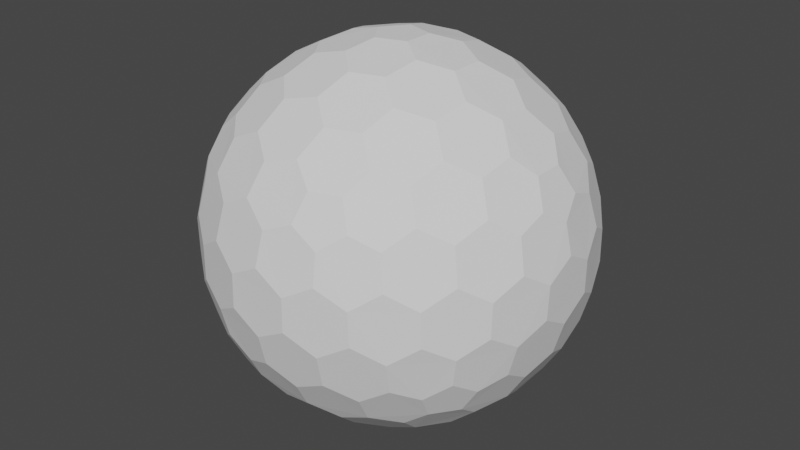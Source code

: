 # Source: Hex_Sphere.blend  (saved by Blender 2.91.10; exported with 4.5.12 LTS)
import bpy
from mathutils import Matrix  # noqa: F401  (used for matrix-valued properties, if any)

bpy.ops.wm.read_factory_settings(use_empty=True)
scene = bpy.context.scene
scene.name = 'Scene'

# ---- collections
col_collection = bpy.data.collections.new('Collection'); scene.collection.children.link(col_collection)

# ---- world
world_world = bpy.data.worlds.new('World'); scene.world = world_world
world_world.use_nodes = True; world_world.node_tree.nodes.clear()
_N = world_world.node_tree.nodes; _L = world_world.node_tree.links
n0 = _N.new('ShaderNodeOutputWorld'); n0.name = 'World Output'; n0.location = (300, 300)
n1 = _N.new('ShaderNodeBackground'); n1.name = 'Background'; n1.location = (10, 300)
n1.inputs[0].default_value = (0.05088, 0.05088, 0.05088, 1.0)
_L.new(n1.outputs[0], n0.inputs[0])
n0.is_active_output = True
world_world.color = (0.05088, 0.05088, 0.05088)
world_world.use_sun_shadow = False
world_world.sun_shadow_jitter_overblur = 0.0

# ---- meshes
me_icosphere_001 = bpy.data.meshes.new('Icosphere.001')
me_icosphere_001.from_pydata([(0.04127, -0.127, -0.9758), (0.7132, -0.4211, -0.533), (-0.108, -0.0785, -0.9758), (-0.108, 0.0785, -0.9758), (0.04127, 0.127, -0.9758), (0.7957, -0.4211, -0.3995), (-0.1546, -0.8869, -0.3995), (-0.8913, -0.127, -0.3995), (-0.3962, 0.8084, -0.3995), (0.6464, 0.6266, -0.3995), (0.7544, -0.5481, -0.317), (-0.2882, -0.8869, -0.317), (-0.9325, -9.662e-09, -0.317), (-0.2882, 0.8869, -0.317), (0.7544, 0.5481, -0.317), (0.3294, -0.7599, 0.533), (-0.6209, -0.5481, 0.533), (-0.7132, 0.4211, 0.533), (0.1801, 0.8084, 0.533), (0.8245, 0.0785, 0.533), (0.108, 0.0785, 0.9758), (0.3781, 0.08719, 0.9011), (0.6369, 0.08719, 0.7412), (0.2298, 0.1669, 0.9402), (0.1998, 0.3326, 0.9011), (0.5067, 0.1751, 0.8199), (0.4806, 0.3492, 0.7777), (0.3231, 0.4278, 0.8199), (0.2797, 0.5788, 0.7412), (0.7382, 0.1669, 0.626), (0.7166, 0.3326, 0.5817), (0.5888, 0.4278, 0.6556), (0.5378, 0.5788, 0.5817), (0.3869, 0.6505, 0.626), (0.3294, 0.7599, 0.533), (-0.04127, 0.127, 0.9758), (0.03391, 0.3865, 0.9011), (0.1139, 0.6327, 0.7412), (-0.08776, 0.2701, 0.9402), (-0.2546, 0.2928, 0.9011), (-0.009907, 0.536, 0.8199), (-0.1836, 0.565, 0.7777), (-0.307, 0.4394, 0.8199), (-0.464, 0.4449, 0.7412), (0.06935, 0.7536, 0.626), (-0.09491, 0.7844, 0.5817), (-0.2249, 0.6922, 0.6556), (-0.3843, 0.6903, 0.5817), (-0.4991, 0.5689, 0.626), (-0.6209, 0.5481, 0.533), (-0.1335, -2.328e-09, 0.9758), (-0.3571, 0.1517, 0.9011), (-0.5665, 0.3038, 0.7412), (-0.284, -7.567e-10, 0.9402), (-0.3571, -0.1517, 0.9011), (-0.5128, 0.1562, 0.8199), (-0.5941, 3.26e-09, 0.7777), (-0.5128, -0.1562, 0.8199), (-0.5665, -0.3038, 0.7412), (-0.6953, 0.2988, 0.626), (-0.7753, 0.1521, 0.5817), (-0.7278, -8.207e-09, 0.6556), (-0.7753, -0.1521, 0.5817), (-0.6953, -0.2988, 0.626), (-0.7132, -0.4211, 0.533), (-0.04127, -0.127, 0.9758), (-0.2546, -0.2928, 0.9011), (-0.464, -0.4449, 0.7412), (-0.08776, -0.2701, 0.9402), (0.03391, -0.3865, 0.9011), (-0.307, -0.4394, 0.8199), (-0.1836, -0.565, 0.7777), (-0.009907, -0.536, 0.8199), (0.1139, -0.6327, 0.7412), (-0.4991, -0.5689, 0.626), (-0.3843, -0.6903, 0.5817), (-0.2249, -0.6922, 0.6556), (-0.09491, -0.7844, 0.5817), (0.06935, -0.7536, 0.626), (0.1801, -0.8084, 0.533), (0.108, -0.0785, 0.9758), (0.1998, -0.3326, 0.9011), (0.2797, -0.5788, 0.7412), (0.2298, -0.1669, 0.9402), (0.3781, -0.08719, 0.9011), (0.3231, -0.4278, 0.8199), (0.4806, -0.3492, 0.7777), (0.5067, -0.1751, 0.8199), (0.6369, -0.08719, 0.7412), (0.3869, -0.6505, 0.626), (0.5378, -0.5788, 0.5817), (0.5888, -0.4278, 0.6556), (0.7166, -0.3326, 0.5817), (0.7382, -0.1669, 0.626), (0.8245, -0.0785, 0.533), (0.8913, 0.127, 0.3995), (0.9199, 0.2928, 0.1752), (0.8704, 0.4449, -0.08356), (0.8802, 0.2701, 0.342), (0.7908, 0.3865, 0.4333), (0.8706, 0.4394, 0.09203), (0.7777, 0.565, 0.1836), (0.7377, 0.536, 0.3578), (0.612, 0.6327, 0.4333), (0.7831, 0.5689, -0.1665), (0.6921, 0.6903, -0.08356), (0.687, 0.6922, 0.09203), (0.5627, 0.7844, 0.1752), (0.5289, 0.7536, 0.342), (0.3962, 0.8084, 0.3995), (0.1546, 0.8869, 0.3995), (0.005802, 0.9653, 0.1752), (-0.1541, 0.9653, -0.08356), (0.01511, 0.9206, 0.342), (-0.1232, 0.8716, 0.4333), (-0.1489, 0.9638, 0.09203), (-0.2971, 0.9142, 0.1836), (-0.2818, 0.8673, 0.3578), (-0.4126, 0.7775, 0.4333), (-0.2991, 0.9206, -0.1665), (-0.4427, 0.8716, -0.08356), (-0.446, 0.8673, 0.09203), (-0.5721, 0.7775, 0.1752), (-0.5533, 0.7359, 0.342), (-0.6464, 0.6266, 0.3995), (-0.7957, 0.4211, 0.3995), (-0.9163, 0.3038, 0.1752), (-0.9657, 0.1517, -0.08356), (-0.8709, 0.2988, 0.342), (-0.867, 0.1521, 0.4333), (-0.9626, 0.1562, 0.09203), (-0.9613, -1.825e-07, 0.1836), (-0.9119, -8.941e-08, 0.3578), (-0.867, -0.1521, 0.4333), (-0.968, -1.132e-07, -0.1665), (-0.9657, -0.1517, -0.08356), (-0.9626, -0.1562, 0.09203), (-0.9163, -0.3038, 0.1752), (-0.8709, -0.2988, 0.342), (-0.7957, -0.4211, 0.3995), (-0.6464, -0.6266, 0.3995), (-0.5721, -0.7775, 0.1752), (-0.4427, -0.8716, -0.08356), (-0.5533, -0.7359, 0.342), (-0.4126, -0.7775, 0.4333), (-0.446, -0.8673, 0.09203), (-0.2971, -0.9142, 0.1836), (-0.2818, -0.8673, 0.3578), (-0.1232, -0.8716, 0.4333), (-0.2991, -0.9206, -0.1665), (-0.1541, -0.9653, -0.08356), (-0.1489, -0.9638, 0.09203), (0.005802, -0.9653, 0.1752), (0.01511, -0.9206, 0.342), (0.1546, -0.8869, 0.3995), (0.3962, -0.8084, 0.3995), (0.5627, -0.7844, 0.1752), (0.6921, -0.6903, -0.08356), (0.5289, -0.7536, 0.342), (0.612, -0.6327, 0.4333), (0.687, -0.6922, 0.09203), (0.7777, -0.565, 0.1836), (0.7377, -0.536, 0.3578), (0.7908, -0.3865, 0.4333), (0.7831, -0.5689, -0.1665), (0.8704, -0.4449, -0.08356), (0.8706, -0.4394, 0.09203), (0.9199, -0.2928, 0.1752), (0.8802, -0.2701, 0.342), (0.8913, -0.127, 0.3995), (0.2882, 0.8869, 0.317), (0.4427, 0.8716, 0.08356), (0.5721, 0.7775, -0.1752), (0.2991, 0.9206, 0.1665), (0.1541, 0.9653, 0.08356), (0.446, 0.8673, -0.09203), (0.2971, 0.9142, -0.1836), (0.1489, 0.9638, -0.09203), (-0.005802, 0.9653, -0.1752), (0.5533, 0.7359, -0.342), (0.4126, 0.7775, -0.4333), (0.2818, 0.8673, -0.3578), (0.1232, 0.8716, -0.4333), (-0.01511, 0.9206, -0.342), (-0.1546, 0.8869, -0.3995), (-0.7544, 0.5481, 0.317), (-0.6921, 0.6903, 0.08356), (-0.5627, 0.7844, -0.1752), (-0.7831, 0.5689, 0.1665), (-0.8704, 0.4449, 0.08356), (-0.687, 0.6922, -0.09203), (-0.7777, 0.565, -0.1836), (-0.8706, 0.4394, -0.09203), (-0.9199, 0.2928, -0.1752), (-0.5289, 0.7536, -0.342), (-0.612, 0.6327, -0.4333), (-0.7377, 0.536, -0.3578), (-0.7908, 0.3865, -0.4333), (-0.8802, 0.2701, -0.342), (-0.8913, 0.127, -0.3995), (-0.7544, -0.5481, 0.317), (-0.8704, -0.4449, 0.08356), (-0.9199, -0.2928, -0.1752), (-0.7831, -0.5689, 0.1665), (-0.6921, -0.6903, 0.08356), (-0.8706, -0.4394, -0.09203), (-0.7777, -0.565, -0.1836), (-0.687, -0.6922, -0.09203), (-0.5627, -0.7844, -0.1752), (-0.8802, -0.2701, -0.342), (-0.7908, -0.3865, -0.4333), (-0.7377, -0.536, -0.3578), (-0.612, -0.6327, -0.4333), (-0.5289, -0.7536, -0.342), (-0.3962, -0.8084, -0.3995), (0.2882, -0.8869, 0.317), (0.1541, -0.9653, 0.08356), (-0.005802, -0.9653, -0.1752), (0.2991, -0.9206, 0.1665), (0.4427, -0.8716, 0.08356), (0.1489, -0.9638, -0.09203), (0.2971, -0.9142, -0.1836), (0.446, -0.8673, -0.09203), (0.5721, -0.7775, -0.1752), (-0.01511, -0.9206, -0.342), (0.1232, -0.8716, -0.4333), (0.2818, -0.8673, -0.3578), (0.4126, -0.7775, -0.4333), (0.5533, -0.7359, -0.342), (0.6464, -0.6266, -0.3995), (0.9325, 2.27e-09, 0.317), (0.9657, -0.1517, 0.08356), (0.9163, -0.3038, -0.1752), (0.968, 2.678e-09, 0.1665), (0.9657, 0.1517, 0.08356), (0.9626, -0.1562, -0.09203), (0.9613, 9.313e-09, -0.1836), (0.9626, 0.1562, -0.09203), (0.9163, 0.3038, -0.1752), (0.8709, -0.2988, -0.342), (0.867, -0.1521, -0.4333), (0.9119, 1.74e-08, -0.3578), (0.867, 0.1521, -0.4333), (0.8709, 0.2988, -0.342), (0.7957, 0.4211, -0.3995), (0.6209, 0.5481, -0.533), (0.464, 0.4449, -0.7412), (0.2546, 0.2928, -0.9011), (0.4991, 0.5689, -0.626), (0.3843, 0.6903, -0.5817), (0.307, 0.4394, -0.8199), (0.1836, 0.565, -0.7777), (0.2249, 0.6922, -0.6556), (0.09491, 0.7844, -0.5817), (0.08776, 0.2701, -0.9402), (-0.03391, 0.3865, -0.9011), (0.009907, 0.536, -0.8199), (-0.1139, 0.6327, -0.7412), (-0.06935, 0.7536, -0.626), (-0.1801, 0.8084, -0.533), (-0.3294, 0.7599, -0.533), (-0.2797, 0.5788, -0.7412), (-0.1998, 0.3326, -0.9011), (-0.3869, 0.6505, -0.626), (-0.5378, 0.5788, -0.5817), (-0.3231, 0.4278, -0.8199), (-0.4806, 0.3492, -0.7777), (-0.5888, 0.4278, -0.6556), (-0.7166, 0.3326, -0.5817), (-0.2298, 0.1669, -0.9402), (-0.3781, 0.08719, -0.9011), (-0.5067, 0.175, -0.8199), (-0.6369, 0.08719, -0.7412), (-0.7382, 0.1669, -0.626), (-0.8245, 0.0785, -0.533), (-0.8245, -0.0785, -0.533), (-0.6369, -0.08719, -0.7412), (-0.3781, -0.08719, -0.9011), (-0.7382, -0.1669, -0.626), (-0.7166, -0.3326, -0.5817), (-0.5067, -0.1751, -0.8199), (-0.4806, -0.3492, -0.7777), (-0.5888, -0.4278, -0.6556), (-0.5378, -0.5788, -0.5817), (-0.2298, -0.1669, -0.9402), (-0.1998, -0.3326, -0.9011), (-0.3231, -0.4278, -0.8199), (-0.2797, -0.5788, -0.7412), (-0.3869, -0.6505, -0.626), (-0.3294, -0.7599, -0.533), (0.7132, 0.4211, -0.533), (0.7753, 0.1521, -0.5817), (0.7753, -0.1521, -0.5817), (0.6953, 0.2988, -0.626), (0.5665, 0.3038, -0.7412), (0.7278, -3.026e-07, -0.6556), (0.5941, -5.249e-07, -0.7777), (0.5128, 0.1562, -0.8199), (0.3571, 0.1517, -0.9011), (0.6953, -0.2988, -0.626), (0.5665, -0.3038, -0.7412), (0.5128, -0.1562, -0.8199), (0.3571, -0.1517, -0.9011), (0.284, -2.274e-07, -0.9402), (0.1335, -1.35e-08, -0.9758), (-0.1801, -0.8084, -0.533), (-0.1139, -0.6327, -0.7412), (-0.03391, -0.3865, -0.9011), (-0.06935, -0.7536, -0.626), (0.09491, -0.7844, -0.5817), (0.009908, -0.536, -0.8199), (0.1836, -0.565, -0.7777), (0.2249, -0.6922, -0.6556), (0.3843, -0.6903, -0.5817), (0.08776, -0.2701, -0.9402), (0.2546, -0.2928, -0.9011), (0.307, -0.4394, -0.8199), (0.464, -0.4449, -0.7412), (0.4991, -0.5689, -0.626), (0.6209, -0.5481, -0.533), (0.04127, -0.127, -0.9758), (0.04127, -0.127, -0.9758), (-0.108, -0.0785, -0.9758), (-0.108, -0.0785, -0.9758), (-0.108, 0.0785, -0.9758), (-0.108, 0.0785, -0.9758), (0.04127, 0.127, -0.9758), (0.04127, 0.127, -0.9758), (0.7132, -0.4211, -0.533), (0.7132, -0.4211, -0.533), (0.7957, -0.4211, -0.3995), (0.7957, -0.4211, -0.3995), (0.7544, -0.5481, -0.317), (0.7544, -0.5481, -0.317), (-0.1546, -0.8869, -0.3995), (-0.1546, -0.8869, -0.3995), (-0.2882, -0.8869, -0.317), (-0.2882, -0.8869, -0.317), (-0.8913, -0.127, -0.3995), (-0.8913, -0.127, -0.3995), (-0.9325, -9.662e-09, -0.317), (-0.9325, -9.662e-09, -0.317), (-0.3962, 0.8084, -0.3995), (-0.3962, 0.8084, -0.3995), (-0.2882, 0.8869, -0.317), (-0.2882, 0.8869, -0.317), (0.6464, 0.6266, -0.3995), (0.6464, 0.6266, -0.3995), (0.7544, 0.5481, -0.317), (0.7544, 0.5481, -0.317), (0.3781, 0.08719, 0.9011), (0.3781, 0.08719, 0.9011), (0.2298, 0.1669, 0.9402), (0.2298, 0.1669, 0.9402), (0.108, 0.0785, 0.9758), (0.108, 0.0785, 0.9758), (0.1998, 0.3326, 0.9011), (0.1998, 0.3326, 0.9011), (0.6369, 0.08719, 0.7412), (0.6369, 0.08719, 0.7412), (0.5067, 0.1751, 0.8199), (0.5067, 0.1751, 0.8199), (0.4806, 0.3492, 0.7777), (0.4806, 0.3492, 0.7777), (0.3231, 0.4278, 0.8199), (0.3231, 0.4278, 0.8199), (0.2797, 0.5788, 0.7412), (0.2797, 0.5788, 0.7412), (0.8245, 0.0785, 0.533), (0.8245, 0.0785, 0.533), (0.7382, 0.1669, 0.626), (0.7382, 0.1669, 0.626), (0.7166, 0.3326, 0.5817), (0.7166, 0.3326, 0.5817), (0.5888, 0.4278, 0.6556), (0.5888, 0.4278, 0.6556), (0.5378, 0.5788, 0.5817), (0.5378, 0.5788, 0.5817), (0.3869, 0.6505, 0.626), (0.3869, 0.6505, 0.626), (0.1801, 0.8084, 0.533), (0.1801, 0.8084, 0.533), (0.3294, 0.7599, 0.533), (0.3294, 0.7599, 0.533), (-0.04127, 0.127, 0.9758), (-0.04127, 0.127, 0.9758), (0.03391, 0.3865, 0.9011), (0.03391, 0.3865, 0.9011), (0.1139, 0.6327, 0.7412), (0.1139, 0.6327, 0.7412), (-0.08776, 0.2701, 0.9402), (-0.08776, 0.2701, 0.9402), (-0.2546, 0.2928, 0.9011), (-0.2546, 0.2928, 0.9011), (-0.009907, 0.536, 0.8199), (-0.009907, 0.536, 0.8199), (-0.1836, 0.565, 0.7777), (-0.1836, 0.565, 0.7777), (-0.307, 0.4394, 0.8199), (-0.307, 0.4394, 0.8199), (-0.464, 0.4449, 0.7412), (-0.464, 0.4449, 0.7412), (0.06935, 0.7536, 0.626), (0.06935, 0.7536, 0.626), (-0.09491, 0.7844, 0.5817), (-0.09491, 0.7844, 0.5817), (-0.2249, 0.6922, 0.6556), (-0.2249, 0.6922, 0.6556), (-0.3843, 0.6903, 0.5817), (-0.3843, 0.6903, 0.5817), (-0.4991, 0.5689, 0.626), (-0.4991, 0.5689, 0.626), (-0.7132, 0.4211, 0.533), (-0.7132, 0.4211, 0.533), (-0.6209, 0.5481, 0.533), (-0.6209, 0.5481, 0.533), (-0.1335, -2.328e-09, 0.9758), (-0.1335, -2.328e-09, 0.9758), (-0.3571, 0.1517, 0.9011), (-0.3571, 0.1517, 0.9011), (-0.5665, 0.3038, 0.7412), (-0.5665, 0.3038, 0.7412), (-0.284, -7.567e-10, 0.9402), (-0.284, -7.567e-10, 0.9402), (-0.3571, -0.1517, 0.9011), (-0.3571, -0.1517, 0.9011), (-0.5128, 0.1562, 0.8199), (-0.5128, 0.1562, 0.8199), (-0.5941, 3.26e-09, 0.7777), (-0.5941, 3.26e-09, 0.7777), (-0.5128, -0.1562, 0.8199), (-0.5128, -0.1562, 0.8199), (-0.5665, -0.3038, 0.7412), (-0.5665, -0.3038, 0.7412), (-0.6953, 0.2988, 0.626), (-0.6953, 0.2988, 0.626), (-0.7753, 0.1521, 0.5817), (-0.7753, 0.1521, 0.5817), (-0.7278, -8.207e-09, 0.6556), (-0.7278, -8.207e-09, 0.6556), (-0.7753, -0.1521, 0.5817), (-0.7753, -0.1521, 0.5817), (-0.6953, -0.2988, 0.626), (-0.6953, -0.2988, 0.626), (-0.6209, -0.5481, 0.533), (-0.6209, -0.5481, 0.533), (-0.7132, -0.4211, 0.533), (-0.7132, -0.4211, 0.533), (-0.04127, -0.127, 0.9758), (-0.04127, -0.127, 0.9758), (-0.2546, -0.2928, 0.9011), (-0.2546, -0.2928, 0.9011), (-0.464, -0.4449, 0.7412), (-0.464, -0.4449, 0.7412), (-0.08776, -0.2701, 0.9402), (-0.08776, -0.2701, 0.9402), (0.03391, -0.3865, 0.9011), (0.03391, -0.3865, 0.9011), (-0.307, -0.4394, 0.8199), (-0.307, -0.4394, 0.8199), (-0.1836, -0.565, 0.7777), (-0.1836, -0.565, 0.7777), (-0.009907, -0.536, 0.8199), (-0.009907, -0.536, 0.8199), (0.1139, -0.6327, 0.7412), (0.1139, -0.6327, 0.7412), (-0.4991, -0.5689, 0.626), (-0.4991, -0.5689, 0.626), (-0.3843, -0.6903, 0.5817), (-0.3843, -0.6903, 0.5817), (-0.2249, -0.6922, 0.6556), (-0.2249, -0.6922, 0.6556), (-0.09491, -0.7844, 0.5817), (-0.09491, -0.7844, 0.5817), (0.06935, -0.7536, 0.626), (0.06935, -0.7536, 0.626), (0.3294, -0.7599, 0.533), (0.3294, -0.7599, 0.533), (0.1801, -0.8084, 0.533), (0.1801, -0.8084, 0.533), (0.108, -0.0785, 0.9758), (0.108, -0.0785, 0.9758), (0.1998, -0.3326, 0.9011), (0.1998, -0.3326, 0.9011), (0.2797, -0.5788, 0.7412), (0.2797, -0.5788, 0.7412), (0.2298, -0.1669, 0.9402), (0.2298, -0.1669, 0.9402), (0.3781, -0.08719, 0.9011), (0.3781, -0.08719, 0.9011), (0.3231, -0.4278, 0.8199), (0.3231, -0.4278, 0.8199), (0.4806, -0.3492, 0.7777), (0.4806, -0.3492, 0.7777), (0.5067, -0.1751, 0.8199), (0.5067, -0.1751, 0.8199), (0.6369, -0.08719, 0.7412), (0.6369, -0.08719, 0.7412), (0.3869, -0.6505, 0.626), (0.3869, -0.6505, 0.626), (0.5378, -0.5788, 0.5817), (0.5378, -0.5788, 0.5817), (0.5888, -0.4278, 0.6556), (0.5888, -0.4278, 0.6556), (0.7166, -0.3326, 0.5817), (0.7166, -0.3326, 0.5817), (0.7382, -0.1669, 0.626), (0.7382, -0.1669, 0.626), (0.8245, -0.0785, 0.533), (0.8245, -0.0785, 0.533), (0.8913, 0.127, 0.3995), (0.8913, 0.127, 0.3995), (0.9199, 0.2928, 0.1752), (0.9199, 0.2928, 0.1752), (0.8802, 0.2701, 0.342), (0.8802, 0.2701, 0.342), (0.7908, 0.3865, 0.4333), (0.7908, 0.3865, 0.4333), (0.8704, 0.4449, -0.08356), (0.8704, 0.4449, -0.08356), (0.8706, 0.4394, 0.09203), (0.8706, 0.4394, 0.09203), (0.7777, 0.565, 0.1836), (0.7777, 0.565, 0.1836), (0.7377, 0.536, 0.3578), (0.7377, 0.536, 0.3578), (0.612, 0.6327, 0.4333), (0.612, 0.6327, 0.4333), (0.7831, 0.5689, -0.1665), (0.7831, 0.5689, -0.1665), (0.6921, 0.6903, -0.08356), (0.6921, 0.6903, -0.08356), (0.687, 0.6922, 0.09203), (0.687, 0.6922, 0.09203), (0.5627, 0.7844, 0.1752), (0.5627, 0.7844, 0.1752), (0.5289, 0.7536, 0.342), (0.5289, 0.7536, 0.342), (0.3962, 0.8084, 0.3995), (0.3962, 0.8084, 0.3995), (0.1546, 0.8869, 0.3995), (0.1546, 0.8869, 0.3995), (0.005802, 0.9653, 0.1752), (0.005802, 0.9653, 0.1752), (0.01511, 0.9206, 0.342), (0.01511, 0.9206, 0.342), (-0.1232, 0.8716, 0.4333), (-0.1232, 0.8716, 0.4333), (-0.1541, 0.9653, -0.08356), (-0.1541, 0.9653, -0.08356), (-0.1489, 0.9638, 0.09203), (-0.1489, 0.9638, 0.09203), (-0.2971, 0.9142, 0.1836), (-0.2971, 0.9142, 0.1836), (-0.2818, 0.8673, 0.3578), (-0.2818, 0.8673, 0.3578), (-0.4126, 0.7775, 0.4333), (-0.4126, 0.7775, 0.4333), (-0.2991, 0.9206, -0.1665), (-0.2991, 0.9206, -0.1665), (-0.4427, 0.8716, -0.08356), (-0.4427, 0.8716, -0.08356), (-0.446, 0.8673, 0.09203), (-0.446, 0.8673, 0.09203), (-0.5721, 0.7775, 0.1752), (-0.5721, 0.7775, 0.1752), (-0.5533, 0.7359, 0.342), (-0.5533, 0.7359, 0.342), (-0.6464, 0.6266, 0.3995), (-0.6464, 0.6266, 0.3995), (-0.7957, 0.4211, 0.3995), (-0.7957, 0.4211, 0.3995), (-0.9163, 0.3038, 0.1752), (-0.9163, 0.3038, 0.1752), (-0.8709, 0.2988, 0.342), (-0.8709, 0.2988, 0.342), (-0.867, 0.1521, 0.4333), (-0.867, 0.1521, 0.4333), (-0.9657, 0.1517, -0.08356), (-0.9657, 0.1517, -0.08356), (-0.9626, 0.1562, 0.09203), (-0.9626, 0.1562, 0.09203), (-0.9613, -1.825e-07, 0.1836), (-0.9613, -1.825e-07, 0.1836), (-0.9119, -8.941e-08, 0.3578), (-0.9119, -8.941e-08, 0.3578), (-0.867, -0.1521, 0.4333), (-0.867, -0.1521, 0.4333), (-0.968, -1.132e-07, -0.1665), (-0.968, -1.132e-07, -0.1665), (-0.9657, -0.1517, -0.08356), (-0.9657, -0.1517, -0.08356), (-0.9626, -0.1562, 0.09203), (-0.9626, -0.1562, 0.09203), (-0.9163, -0.3038, 0.1752), (-0.9163, -0.3038, 0.1752), (-0.8709, -0.2988, 0.342), (-0.8709, -0.2988, 0.342), (-0.7957, -0.4211, 0.3995), (-0.7957, -0.4211, 0.3995), (-0.6464, -0.6266, 0.3995), (-0.6464, -0.6266, 0.3995), (-0.5721, -0.7775, 0.1752), (-0.5721, -0.7775, 0.1752), (-0.5533, -0.7359, 0.342), (-0.5533, -0.7359, 0.342), (-0.4126, -0.7775, 0.4333), (-0.4126, -0.7775, 0.4333), (-0.4427, -0.8716, -0.08356), (-0.4427, -0.8716, -0.08356), (-0.446, -0.8673, 0.09203), (-0.446, -0.8673, 0.09203), (-0.2971, -0.9142, 0.1836), (-0.2971, -0.9142, 0.1836), (-0.2818, -0.8673, 0.3578), (-0.2818, -0.8673, 0.3578), (-0.1232, -0.8716, 0.4333), (-0.1232, -0.8716, 0.4333), (-0.2991, -0.9206, -0.1665), (-0.2991, -0.9206, -0.1665), (-0.1541, -0.9653, -0.08356), (-0.1541, -0.9653, -0.08356), (-0.1489, -0.9638, 0.09203), (-0.1489, -0.9638, 0.09203), (0.005802, -0.9653, 0.1752), (0.005802, -0.9653, 0.1752), (0.01511, -0.9206, 0.342), (0.01511, -0.9206, 0.342), (0.1546, -0.8869, 0.3995), (0.1546, -0.8869, 0.3995), (0.3962, -0.8084, 0.3995), (0.3962, -0.8084, 0.3995), (0.5627, -0.7844, 0.1752), (0.5627, -0.7844, 0.1752), (0.5289, -0.7536, 0.342), (0.5289, -0.7536, 0.342), (0.612, -0.6327, 0.4333), (0.612, -0.6327, 0.4333), (0.6921, -0.6903, -0.08356), (0.6921, -0.6903, -0.08356), (0.687, -0.6922, 0.09203), (0.687, -0.6922, 0.09203), (0.7777, -0.565, 0.1836), (0.7777, -0.565, 0.1836), (0.7377, -0.536, 0.3578), (0.7377, -0.536, 0.3578), (0.7908, -0.3865, 0.4333), (0.7908, -0.3865, 0.4333), (0.7831, -0.5689, -0.1665), (0.7831, -0.5689, -0.1665), (0.8704, -0.4449, -0.08356), (0.8704, -0.4449, -0.08356), (0.8706, -0.4394, 0.09203), (0.8706, -0.4394, 0.09203), (0.9199, -0.2928, 0.1752), (0.9199, -0.2928, 0.1752), (0.8802, -0.2701, 0.342), (0.8802, -0.2701, 0.342), (0.8913, -0.127, 0.3995), (0.8913, -0.127, 0.3995), (0.2882, 0.8869, 0.317), (0.2882, 0.8869, 0.317), (0.4427, 0.8716, 0.08356), (0.4427, 0.8716, 0.08356), (0.5721, 0.7775, -0.1752), (0.5721, 0.7775, -0.1752), (0.2991, 0.9206, 0.1665), (0.2991, 0.9206, 0.1665), (0.1541, 0.9653, 0.08356), (0.1541, 0.9653, 0.08356), (0.446, 0.8673, -0.09203), (0.446, 0.8673, -0.09203), (0.2971, 0.9142, -0.1836), (0.2971, 0.9142, -0.1836), (0.1489, 0.9638, -0.09203), (0.1489, 0.9638, -0.09203), (-0.005802, 0.9653, -0.1752), (-0.005802, 0.9653, -0.1752), (0.5533, 0.7359, -0.342), (0.5533, 0.7359, -0.342), (0.4126, 0.7775, -0.4333), (0.4126, 0.7775, -0.4333), (0.2818, 0.8673, -0.3578), (0.2818, 0.8673, -0.3578), (0.1232, 0.8716, -0.4333), (0.1232, 0.8716, -0.4333), (-0.01511, 0.9206, -0.342), (-0.01511, 0.9206, -0.342), (-0.1546, 0.8869, -0.3995), (-0.1546, 0.8869, -0.3995), (-0.7544, 0.5481, 0.317), (-0.7544, 0.5481, 0.317), (-0.6921, 0.6903, 0.08356), (-0.6921, 0.6903, 0.08356), (-0.5627, 0.7844, -0.1752), (-0.5627, 0.7844, -0.1752), (-0.7831, 0.5689, 0.1665), (-0.7831, 0.5689, 0.1665), (-0.8704, 0.4449, 0.08356), (-0.8704, 0.4449, 0.08356), (-0.687, 0.6922, -0.09203), (-0.687, 0.6922, -0.09203), (-0.7777, 0.565, -0.1836), (-0.7777, 0.565, -0.1836), (-0.8706, 0.4394, -0.09203), (-0.8706, 0.4394, -0.09203), (-0.9199, 0.2928, -0.1752), (-0.9199, 0.2928, -0.1752), (-0.5289, 0.7536, -0.342), (-0.5289, 0.7536, -0.342), (-0.612, 0.6327, -0.4333), (-0.612, 0.6327, -0.4333), (-0.7377, 0.536, -0.3578), (-0.7377, 0.536, -0.3578), (-0.7908, 0.3865, -0.4333), (-0.7908, 0.3865, -0.4333), (-0.8802, 0.2701, -0.342), (-0.8802, 0.2701, -0.342), (-0.8913, 0.127, -0.3995), (-0.8913, 0.127, -0.3995), (-0.7544, -0.5481, 0.317), (-0.7544, -0.5481, 0.317), (-0.8704, -0.4449, 0.08356), (-0.8704, -0.4449, 0.08356), (-0.9199, -0.2928, -0.1752), (-0.9199, -0.2928, -0.1752), (-0.7831, -0.5689, 0.1665), (-0.7831, -0.5689, 0.1665), (-0.6921, -0.6903, 0.08356), (-0.6921, -0.6903, 0.08356), (-0.8706, -0.4394, -0.09203), (-0.8706, -0.4394, -0.09203), (-0.7777, -0.565, -0.1836), (-0.7777, -0.565, -0.1836), (-0.687, -0.6922, -0.09203), (-0.687, -0.6922, -0.09203), (-0.5627, -0.7844, -0.1752), (-0.5627, -0.7844, -0.1752), (-0.8802, -0.2701, -0.342), (-0.8802, -0.2701, -0.342), (-0.7908, -0.3865, -0.4333), (-0.7908, -0.3865, -0.4333), (-0.7377, -0.536, -0.3578), (-0.7377, -0.536, -0.3578), (-0.612, -0.6327, -0.4333), (-0.612, -0.6327, -0.4333), (-0.5289, -0.7536, -0.342), (-0.5289, -0.7536, -0.342), (-0.3962, -0.8084, -0.3995), (-0.3962, -0.8084, -0.3995), (0.2882, -0.8869, 0.317), (0.2882, -0.8869, 0.317), (0.1541, -0.9653, 0.08356), (0.1541, -0.9653, 0.08356), (-0.005802, -0.9653, -0.1752), (-0.005802, -0.9653, -0.1752), (0.2991, -0.9206, 0.1665), (0.2991, -0.9206, 0.1665), (0.4427, -0.8716, 0.08356), (0.4427, -0.8716, 0.08356), (0.1489, -0.9638, -0.09203), (0.1489, -0.9638, -0.09203), (0.2971, -0.9142, -0.1836), (0.2971, -0.9142, -0.1836), (0.446, -0.8673, -0.09203), (0.446, -0.8673, -0.09203), (0.5721, -0.7775, -0.1752), (0.5721, -0.7775, -0.1752), (-0.01511, -0.9206, -0.342), (-0.01511, -0.9206, -0.342), (0.1232, -0.8716, -0.4333), (0.1232, -0.8716, -0.4333), (0.2818, -0.8673, -0.3578), (0.2818, -0.8673, -0.3578), (0.4126, -0.7775, -0.4333), (0.4126, -0.7775, -0.4333), (0.5533, -0.7359, -0.342), (0.5533, -0.7359, -0.342), (0.6464, -0.6266, -0.3995), (0.6464, -0.6266, -0.3995), (0.9325, 2.27e-09, 0.317), (0.9325, 2.27e-09, 0.317), (0.9657, -0.1517, 0.08356), (0.9657, -0.1517, 0.08356), (0.9163, -0.3038, -0.1752), (0.9163, -0.3038, -0.1752), (0.968, 2.678e-09, 0.1665), (0.968, 2.678e-09, 0.1665), (0.9657, 0.1517, 0.08356), (0.9657, 0.1517, 0.08356), (0.9626, -0.1562, -0.09203), (0.9626, -0.1562, -0.09203), (0.9613, 9.313e-09, -0.1836), (0.9613, 9.313e-09, -0.1836), (0.9626, 0.1562, -0.09203), (0.9626, 0.1562, -0.09203), (0.9163, 0.3038, -0.1752), (0.9163, 0.3038, -0.1752), (0.8709, -0.2988, -0.342), (0.8709, -0.2988, -0.342), (0.867, -0.1521, -0.4333), (0.867, -0.1521, -0.4333), (0.9119, 1.74e-08, -0.3578), (0.9119, 1.74e-08, -0.3578), (0.867, 0.1521, -0.4333), (0.867, 0.1521, -0.4333), (0.8709, 0.2988, -0.342), (0.8709, 0.2988, -0.342), (0.7957, 0.4211, -0.3995), (0.7957, 0.4211, -0.3995), (0.6209, 0.5481, -0.533), (0.6209, 0.5481, -0.533), (0.464, 0.4449, -0.7412), (0.464, 0.4449, -0.7412), (0.4991, 0.5689, -0.626), (0.4991, 0.5689, -0.626), (0.3843, 0.6903, -0.5817), (0.3843, 0.6903, -0.5817), (0.2546, 0.2928, -0.9011), (0.2546, 0.2928, -0.9011), (0.307, 0.4394, -0.8199), (0.307, 0.4394, -0.8199), (0.1836, 0.565, -0.7777), (0.1836, 0.565, -0.7777), (0.2249, 0.6922, -0.6556), (0.2249, 0.6922, -0.6556), (0.09491, 0.7844, -0.5817), (0.09491, 0.7844, -0.5817), (0.08776, 0.2701, -0.9402), (0.08776, 0.2701, -0.9402), (-0.03391, 0.3865, -0.9011), (-0.03391, 0.3865, -0.9011), (0.009907, 0.536, -0.8199), (0.009907, 0.536, -0.8199), (-0.1139, 0.6327, -0.7412), (-0.1139, 0.6327, -0.7412), (-0.06935, 0.7536, -0.626), (-0.06935, 0.7536, -0.626), (-0.1801, 0.8084, -0.533), (-0.1801, 0.8084, -0.533), (-0.3294, 0.7599, -0.533), (-0.3294, 0.7599, -0.533), (-0.2797, 0.5788, -0.7412), (-0.2797, 0.5788, -0.7412), (-0.1998, 0.3326, -0.9011), (-0.1998, 0.3326, -0.9011), (-0.3869, 0.6505, -0.626), (-0.3869, 0.6505, -0.626), (-0.5378, 0.5788, -0.5817), (-0.5378, 0.5788, -0.5817), (-0.3231, 0.4278, -0.8199), (-0.3231, 0.4278, -0.8199), (-0.4806, 0.3492, -0.7777), (-0.4806, 0.3492, -0.7777), (-0.5888, 0.4278, -0.6556), (-0.5888, 0.4278, -0.6556), (-0.7166, 0.3326, -0.5817), (-0.7166, 0.3326, -0.5817), (-0.2298, 0.1669, -0.9402), (-0.2298, 0.1669, -0.9402), (-0.3781, 0.08719, -0.9011), (-0.3781, 0.08719, -0.9011), (-0.5067, 0.175, -0.8199), (-0.5067, 0.175, -0.8199), (-0.6369, 0.08719, -0.7412), (-0.6369, 0.08719, -0.7412), (-0.7382, 0.1669, -0.626), (-0.7382, 0.1669, -0.626), (-0.8245, 0.0785, -0.533), (-0.8245, 0.0785, -0.533), (-0.8245, -0.0785, -0.533), (-0.8245, -0.0785, -0.533), (-0.6369, -0.08719, -0.7412), (-0.6369, -0.08719, -0.7412), (-0.3781, -0.08719, -0.9011), (-0.3781, -0.08719, -0.9011), (-0.7382, -0.1669, -0.626), (-0.7382, -0.1669, -0.626), (-0.7166, -0.3326, -0.5817), (-0.7166, -0.3326, -0.5817), (-0.5067, -0.1751, -0.8199), (-0.5067, -0.1751, -0.8199), (-0.4806, -0.3492, -0.7777), (-0.4806, -0.3492, -0.7777), (-0.5888, -0.4278, -0.6556), (-0.5888, -0.4278, -0.6556), (-0.5378, -0.5788, -0.5817), (-0.5378, -0.5788, -0.5817), (-0.2298, -0.1669, -0.9402), (-0.2298, -0.1669, -0.9402), (-0.1998, -0.3326, -0.9011), (-0.1998, -0.3326, -0.9011), (-0.3231, -0.4278, -0.8199), (-0.3231, -0.4278, -0.8199), (-0.2797, -0.5788, -0.7412), (-0.2797, -0.5788, -0.7412), (-0.3869, -0.6505, -0.626), (-0.3869, -0.6505, -0.626), (-0.3294, -0.7599, -0.533), (-0.3294, -0.7599, -0.533), (0.7132, 0.4211, -0.533), (0.7132, 0.4211, -0.533), (0.7753, 0.1521, -0.5817), (0.7753, 0.1521, -0.5817), (0.7753, -0.1521, -0.5817), (0.7753, -0.1521, -0.5817), (0.6953, 0.2988, -0.626), (0.6953, 0.2988, -0.626), (0.5665, 0.3038, -0.7412), (0.5665, 0.3038, -0.7412), (0.7278, -3.026e-07, -0.6556), (0.7278, -3.026e-07, -0.6556), (0.5941, -5.249e-07, -0.7777), (0.5941, -5.249e-07, -0.7777), (0.5128, 0.1562, -0.8199), (0.5128, 0.1562, -0.8199), (0.3571, 0.1517, -0.9011), (0.3571, 0.1517, -0.9011), (0.6953, -0.2988, -0.626), (0.6953, -0.2988, -0.626), (0.5665, -0.3038, -0.7412), (0.5665, -0.3038, -0.7412), (0.5128, -0.1562, -0.8199), (0.5128, -0.1562, -0.8199), (0.3571, -0.1517, -0.9011), (0.3571, -0.1517, -0.9011), (0.284, -2.274e-07, -0.9402), (0.284, -2.274e-07, -0.9402), (0.1335, -1.35e-08, -0.9758), (0.1335, -1.35e-08, -0.9758), (-0.1801, -0.8084, -0.533), (-0.1801, -0.8084, -0.533), (-0.1139, -0.6327, -0.7412), (-0.1139, -0.6327, -0.7412), (-0.03391, -0.3865, -0.9011), (-0.03391, -0.3865, -0.9011), (-0.06935, -0.7536, -0.626), (-0.06935, -0.7536, -0.626), (0.09491, -0.7844, -0.5817), (0.09491, -0.7844, -0.5817), (0.009908, -0.536, -0.8199), (0.009908, -0.536, -0.8199), (0.1836, -0.565, -0.7777), (0.1836, -0.565, -0.7777), (0.2249, -0.6922, -0.6556), (0.2249, -0.6922, -0.6556), (0.3843, -0.6903, -0.5817), (0.3843, -0.6903, -0.5817), (0.08776, -0.2701, -0.9402), (0.08776, -0.2701, -0.9402), (0.2546, -0.2928, -0.9011), (0.2546, -0.2928, -0.9011), (0.307, -0.4394, -0.8199), (0.307, -0.4394, -0.8199), (0.464, -0.4449, -0.7412), (0.464, -0.4449, -0.7412), (0.4991, -0.5689, -0.626), (0.4991, -0.5689, -0.626), (0.6209, -0.5481, -0.533), (0.6209, -0.5481, -0.533)], [], [(322, 888, 890, 934, 948, 320), (329, 918, 920, 954, 956, 958), (330, 798, 800, 904, 919, 328), (324, 858, 860, 874, 889, 323), (326, 828, 830, 844, 859, 325), (321, 928, 327, 3, 2), (332, 648, 650, 784, 799, 331), (335, 768, 770, 938, 937, 930), (336, 618, 620, 754, 769, 334), (339, 738, 740, 878, 877, 870), (340, 588, 590, 724, 739, 338), (343, 708, 710, 848, 847, 840), (344, 558, 560, 694, 709, 342), (347, 678, 680, 816, 815, 810), (348, 528, 530, 664, 679, 346), (778, 333, 5, 1, 959), (808, 349, 9, 811, 900), (477, 498, 500, 636, 635, 630), (445, 466, 468, 606, 605, 600), (413, 434, 436, 576, 575, 570), (381, 402, 404, 546, 545, 540), (368, 370, 372, 516, 515, 510), (354, 352, 350, 488, 487, 480), (384, 390, 386, 356, 353, 355), (358, 360, 362, 374, 373, 371), (387, 394, 388, 366, 365, 357), (363, 364, 367, 378, 376, 375), (36, 391, 392, 398, 396, 395), (538, 382, 380, 541, 660), (416, 422, 418, 393, 38, 385), (389, 40, 397, 406, 405, 403), (419, 426, 420, 400, 399, 39), (37, 44, 18, 383, 379, 28), (351, 23, 24, 27, 26, 361), (41, 42, 401, 410, 408, 407), (51, 423, 424, 430, 428, 427), (568, 414, 412, 571, 690), (448, 454, 450, 425, 53, 417), (449, 50, 35, 20, 481), (421, 55, 429, 438, 437, 435), (451, 458, 452, 432, 431, 54), (52, 59, 17, 415, 411, 43), (56, 57, 433, 442, 440, 439), (66, 455, 456, 462, 460, 459), (598, 446, 444, 601, 720), (80, 486, 482, 457, 68, 65), (453, 70, 461, 470, 469, 467), (483, 490, 484, 464, 463, 69), (67, 74, 16, 447, 443, 58), (71, 72, 465, 474, 472, 471), (81, 83, 489, 494, 492, 491), (628, 478, 476, 631, 750), (485, 85, 493, 502, 501, 499), (82, 89, 15, 479, 475, 73), (359, 29, 369, 508, 507, 496), (86, 495, 497, 506, 504, 503), (512, 514, 517, 524, 522, 521), (21, 25, 22, 88, 87, 84), (511, 98, 513, 788, 787, 780), (518, 520, 523, 532, 531, 529), (101, 525, 527, 536, 534, 533), (542, 544, 547, 554, 552, 551), (30, 31, 377, 526, 102, 99), (110, 113, 543, 668, 667, 661), (548, 550, 553, 562, 561, 559), (32, 33, 34, 539, 537, 103), (116, 555, 557, 566, 564, 563), (572, 574, 577, 584, 582, 581), (45, 46, 409, 556, 117, 114), (125, 128, 573, 698, 697, 691), (578, 580, 583, 592, 591, 589), (47, 48, 49, 569, 567, 118), (131, 585, 587, 596, 594, 593), (602, 604, 607, 614, 612, 611), (60, 61, 441, 586, 132, 129), (140, 143, 603, 728, 727, 721), (608, 610, 613, 622, 621, 619), (62, 63, 64, 599, 597, 133), (146, 615, 617, 626, 624, 623), (632, 634, 637, 644, 642, 641), (75, 76, 473, 616, 147, 144), (155, 158, 633, 758, 757, 751), (638, 640, 643, 652, 651, 649), (77, 78, 79, 629, 627, 148), (161, 645, 647, 656, 654, 653), (663, 666, 669, 674, 672, 671), (90, 91, 505, 646, 162, 159), (658, 509, 19, 95, 781), (665, 670, 673, 682, 681, 179), (105, 106, 535, 662, 175, 172), (92, 93, 94, 659, 657, 163), (549, 119, 345, 688, 687, 676), (176, 675, 677, 686, 684, 683), (693, 696, 699, 704, 702, 701), (111, 115, 112, 178, 177, 174), (695, 700, 703, 712, 711, 194), (120, 121, 565, 692, 190, 187), (107, 108, 109, 170, 173, 171), (579, 134, 341, 718, 717, 706), (191, 705, 707, 716, 714, 713), (723, 726, 729, 734, 732, 731), (126, 130, 127, 193, 192, 189), (725, 730, 733, 742, 741, 209), (135, 136, 595, 722, 205, 202), (122, 123, 124, 185, 188, 186), (609, 149, 337, 748, 747, 736), (206, 735, 737, 746, 744, 743), (753, 756, 759, 764, 762, 761), (141, 145, 142, 208, 207, 204), (755, 760, 763, 772, 771, 224), (150, 151, 625, 752, 220, 217), (137, 138, 139, 200, 203, 201), (639, 164, 10, 779, 777, 766), (221, 765, 767, 776, 774, 773), (783, 786, 789, 794, 792, 791), (156, 160, 157, 223, 222, 219), (785, 790, 793, 802, 801, 239), (165, 166, 655, 782, 235, 232), (152, 153, 154, 215, 218, 216), (519, 104, 14, 809, 807, 796), (236, 795, 797, 806, 804, 803), (812, 814, 817, 824, 822, 821), (96, 100, 97, 238, 237, 234), (245, 248, 813, 908, 907, 901), (818, 820, 823, 832, 831, 829), (167, 168, 169, 230, 233, 231), (251, 825, 827, 836, 834, 833), (843, 846, 849, 854, 852, 851), (180, 181, 685, 826, 252, 249), (838, 689, 13, 8, 841), (845, 850, 853, 862, 861, 269), (255, 256, 835, 842, 265, 262), (182, 183, 184, 839, 837, 253), (715, 198, 719, 868, 867, 856), (266, 855, 857, 866, 864, 863), (873, 876, 879, 884, 882, 881), (195, 196, 197, 268, 267, 264), (869, 199, 12, 7, 871), (875, 880, 883, 892, 891, 284), (270, 271, 865, 872, 280, 277), (257, 258, 259, 260, 263, 261), (745, 213, 749, 898, 897, 886), (281, 885, 887, 896, 894, 893), (903, 906, 909, 914, 912, 911), (210, 211, 212, 283, 282, 279), (899, 214, 11, 6, 931), (905, 910, 913, 922, 921, 299), (240, 241, 805, 902, 295, 292), (272, 273, 274, 275, 278, 276), (819, 254, 4, 929, 927, 916), (296, 915, 917, 926, 924, 923), (933, 936, 939, 944, 942, 941), (246, 250, 247, 298, 297, 294), (935, 940, 943, 952, 951, 949), (285, 286, 895, 932, 310, 307), (242, 243, 244, 290, 293, 291), (925, 303, 304, 0, 314, 950), (300, 301, 302, 315, 953, 955), (311, 945, 947, 957, 317, 316), (775, 228, 229, 319, 318, 946), (225, 226, 227, 313, 312, 309), (287, 288, 289, 305, 308, 306)])
_uv = me_icosphere_001.uv_layers.new(name='UVMap')
_uv.uv.foreach_set('vector', [0.2736, 0.9947, 0.01139, 0.8433, 0.01139, 0.5406, 0.2736, 0.3892, 0.5358, 0.5406, 0.5358, 0.8433, 0.2736, 0.9947, 0.01139, 0.8433, 0.01139, 0.5406, 0.2736, 0.3892, 0.5358, 0.5406, 0.5358, 0.8433, 0.2736, 0.9947, 0.01139, 0.8433, 0.01139, 0.5406, 0.2736, 0.3892, 0.5358, 0.5406, 0.5358, 0.8433, 0.2736, 0.9947, 0.01139, 0.8433, 0.01139, 0.5406, 0.2736, 0.3892, 0.5358, 0.5406, 0.5358, 0.8433, 0.2736, 0.9947, 0.01139, 0.8433, 0.01139, 0.5406, 0.2736, 0.3892, 0.5358, 0.5406, 0.5358, 0.8433, 0.676, 0.6137, 0.3587, 0.3832, 0.4799, 0.0103, 0.872, 0.0103, 0.9932, 0.3832, 0.2736, 0.9947, 0.01139, 0.8433, 0.01139, 0.5406, 0.2736, 0.3892, 0.5358, 0.5406, 0.5358, 0.8433, 0.2736, 0.9947, 0.01139, 0.8433, 0.01139, 0.5406, 0.2736, 0.3892, 0.5358, 0.5406, 0.5358, 0.8433, 0.2736, 0.9947, 0.01139, 0.8433, 0.01139, 0.5406, 0.2736, 0.3892, 0.5358, 0.5406, 0.5358, 0.8433, 0.2736, 0.9947, 0.01139, 0.8433, 0.01139, 0.5406, 0.2736, 0.3892, 0.5358, 0.5406, 0.5358, 0.8433, 0.2736, 0.9947, 0.01139, 0.8433, 0.01139, 0.5406, 0.2736, 0.3892, 0.5358, 0.5406, 0.5358, 0.8433, 0.2736, 0.9947, 0.01139, 0.8433, 0.01139, 0.5406, 0.2736, 0.3892, 0.5358, 0.5406, 0.5358, 0.8433, 0.2736, 0.9947, 0.01139, 0.8433, 0.01139, 0.5406, 0.2736, 0.3892, 0.5358, 0.5406, 0.5358, 0.8433, 0.2736, 0.9947, 0.01139, 0.8433, 0.01139, 0.5406, 0.2736, 0.3892, 0.5358, 0.5406, 0.5358, 0.8433, 0.2736, 0.9947, 0.01139, 0.8433, 0.01139, 0.5406, 0.2736, 0.3892, 0.5358, 0.5406, 0.5358, 0.8433, 0.676, 0.6137, 0.3587, 0.3832, 0.4799, 0.0103, 0.872, 0.0103, 0.9932, 0.3832, 0.676, 0.6137, 0.3587, 0.3832, 0.4799, 0.0103, 0.872, 0.0103, 0.9932, 0.3832, 0.2736, 0.9947, 0.01139, 0.8433, 0.01139, 0.5406, 0.2736, 0.3892, 0.5358, 0.5406, 0.5358, 0.8433, 0.2736, 0.9947, 0.01139, 0.8433, 0.01139, 0.5406, 0.2736, 0.3892, 0.5358, 0.5406, 0.5358, 0.8433, 0.2736, 0.9947, 0.01139, 0.8433, 0.01139, 0.5406, 0.2736, 0.3892, 0.5358, 0.5406, 0.5358, 0.8433, 0.2736, 0.9947, 0.01139, 0.8433, 0.01139, 0.5406, 0.2736, 0.3892, 0.5358, 0.5406, 0.5358, 0.8433, 0.2736, 0.9947, 0.01139, 0.8433, 0.01139, 0.5406, 0.2736, 0.3892, 0.5358, 0.5406, 0.5358, 0.8433, 0.2736, 0.9947, 0.01139, 0.8433, 0.01139, 0.5406, 0.2736, 0.3892, 0.5358, 0.5406, 0.5358, 0.8433, 0.2736, 0.9947, 0.01139, 0.8433, 0.01139, 0.5406, 0.2736, 0.3892, 0.5358, 0.5406, 0.5358, 0.8433, 0.2736, 0.9947, 0.01139, 0.8433, 0.01139, 0.5406, 0.2736, 0.3892, 0.5358, 0.5406, 0.5358, 0.8433, 0.2736, 0.9947, 0.01139, 0.8433, 0.01139, 0.5406, 0.2736, 0.3892, 0.5358, 0.5406, 0.5358, 0.8433, 0.2736, 0.9947, 0.01139, 0.8433, 0.01139, 0.5406, 0.2736, 0.3892, 0.5358, 0.5406, 0.5358, 0.8433, 0.2736, 0.9947, 0.01139, 0.8433, 0.01139, 0.5406, 0.2736, 0.3892, 0.5358, 0.5406, 0.5358, 0.8433, 0.676, 0.6137, 0.3587, 0.3832, 0.4799, 0.0103, 0.872, 0.0103, 0.9932, 0.3832, 0.2736, 0.9947, 0.01139, 0.8433, 0.01139, 0.5406, 0.2736, 0.3892, 0.5358, 0.5406, 0.5358, 0.8433, 0.2736, 0.9947, 0.01139, 0.8433, 0.01139, 0.5406, 0.2736, 0.3892, 0.5358, 0.5406, 0.5358, 0.8433, 0.2736, 0.9947, 0.01139, 0.8433, 0.01139, 0.5406, 0.2736, 0.3892, 0.5358, 0.5406, 0.5358, 0.8433, 0.2736, 0.9947, 0.01139, 0.8433, 0.01139, 0.5406, 0.2736, 0.3892, 0.5358, 0.5406, 0.5358, 0.8433, 0.2736, 0.9947, 0.01139, 0.8433, 0.01139, 0.5406, 0.2736, 0.3892, 0.5358, 0.5406, 0.5358, 0.8433, 0.2736, 0.9947, 0.01139, 0.8433, 0.01139, 0.5406, 0.2736, 0.3892, 0.5358, 0.5406, 0.5358, 0.8433, 0.2736, 0.9947, 0.01139, 0.8433, 0.01139, 0.5406, 0.2736, 0.3892, 0.5358, 0.5406, 0.5358, 0.8433, 0.676, 0.6137, 0.3587, 0.3832, 0.4799, 0.0103, 0.872, 0.0103, 0.9932, 0.3832, 0.2736, 0.9947, 0.01139, 0.8433, 0.01139, 0.5406, 0.2736, 0.3892, 0.5358, 0.5406, 0.5358, 0.8433, 0.676, 0.6137, 0.3587, 0.3832, 0.4799, 0.0103, 0.872, 0.0103, 0.9932, 0.3832, 0.2736, 0.9947, 0.01139, 0.8433, 0.01139, 0.5406, 0.2736, 0.3892, 0.5358, 0.5406, 0.5358, 0.8433, 0.2736, 0.9947, 0.01139, 0.8433, 0.01139, 0.5406, 0.2736, 0.3892, 0.5358, 0.5406, 0.5358, 0.8433, 0.2736, 0.9947, 0.01139, 0.8433, 0.01139, 0.5406, 0.2736, 0.3892, 0.5358, 0.5406, 0.5358, 0.8433, 0.2736, 0.9947, 0.01139, 0.8433, 0.01139, 0.5406, 0.2736, 0.3892, 0.5358, 0.5406, 0.5358, 0.8433, 0.2736, 0.9947, 0.01139, 0.8433, 0.01139, 0.5406, 0.2736, 0.3892, 0.5358, 0.5406, 0.5358, 0.8433, 0.676, 0.6137, 0.3587, 0.3832, 0.4799, 0.0103, 0.872, 0.0103, 0.9932, 0.3832, 0.2736, 0.9947, 0.01139, 0.8433, 0.01139, 0.5406, 0.2736, 0.3892, 0.5358, 0.5406, 0.5358, 0.8433, 0.2736, 0.9947, 0.01139, 0.8433, 0.01139, 0.5406, 0.2736, 0.3892, 0.5358, 0.5406, 0.5358, 0.8433, 0.2736, 0.9947, 0.01139, 0.8433, 0.01139, 0.5406, 0.2736, 0.3892, 0.5358, 0.5406, 0.5358, 0.8433, 0.2736, 0.9947, 0.01139, 0.8433, 0.01139, 0.5406, 0.2736, 0.3892, 0.5358, 0.5406, 0.5358, 0.8433, 0.2736, 0.9947, 0.01139, 0.8433, 0.01139, 0.5406, 0.2736, 0.3892, 0.5358, 0.5406, 0.5358, 0.8433, 0.2736, 0.9947, 0.01139, 0.8433, 0.01139, 0.5406, 0.2736, 0.3892, 0.5358, 0.5406, 0.5358, 0.8433, 0.676, 0.6137, 0.3587, 0.3832, 0.4799, 0.0103, 0.872, 0.0103, 0.9932, 0.3832, 0.2736, 0.9947, 0.01139, 0.8433, 0.01139, 0.5406, 0.2736, 0.3892, 0.5358, 0.5406, 0.5358, 0.8433, 0.2736, 0.9947, 0.01139, 0.8433, 0.01139, 0.5406, 0.2736, 0.3892, 0.5358, 0.5406, 0.5358, 0.8433, 0.2736, 0.9947, 0.01139, 0.8433, 0.01139, 0.5406, 0.2736, 0.3892, 0.5358, 0.5406, 0.5358, 0.8433, 0.2736, 0.9947, 0.01139, 0.8433, 0.01139, 0.5406, 0.2736, 0.3892, 0.5358, 0.5406, 0.5358, 0.8433, 0.2736, 0.9947, 0.01139, 0.8433, 0.01139, 0.5406, 0.2736, 0.3892, 0.5358, 0.5406, 0.5358, 0.8433, 0.2736, 0.9947, 0.01139, 0.8433, 0.01139, 0.5406, 0.2736, 0.3892, 0.5358, 0.5406, 0.5358, 0.8433, 0.2736, 0.9947, 0.01139, 0.8433, 0.01139, 0.5406, 0.2736, 0.3892, 0.5358, 0.5406, 0.5358, 0.8433, 0.2736, 0.9947, 0.01139, 0.8433, 0.01139, 0.5406, 0.2736, 0.3892, 0.5358, 0.5406, 0.5358, 0.8433, 0.2736, 0.9947, 0.01139, 0.8433, 0.01139, 0.5406, 0.2736, 0.3892, 0.5358, 0.5406, 0.5358, 0.8433, 0.2736, 0.9947, 0.01139, 0.8433, 0.01139, 0.5406, 0.2736, 0.3892, 0.5358, 0.5406, 0.5358, 0.8433, 0.2736, 0.9947, 0.01139, 0.8433, 0.01139, 0.5406, 0.2736, 0.3892, 0.5358, 0.5406, 0.5358, 0.8433, 0.2736, 0.9947, 0.01139, 0.8433, 0.01139, 0.5406, 0.2736, 0.3892, 0.5358, 0.5406, 0.5358, 0.8433, 0.2736, 0.9947, 0.01139, 0.8433, 0.01139, 0.5406, 0.2736, 0.3892, 0.5358, 0.5406, 0.5358, 0.8433, 0.2736, 0.9947, 0.01139, 0.8433, 0.01139, 0.5406, 0.2736, 0.3892, 0.5358, 0.5406, 0.5358, 0.8433, 0.2736, 0.9947, 0.01139, 0.8433, 0.01139, 0.5406, 0.2736, 0.3892, 0.5358, 0.5406, 0.5358, 0.8433, 0.2736, 0.9947, 0.01139, 0.8433, 0.01139, 0.5406, 0.2736, 0.3892, 0.5358, 0.5406, 0.5358, 0.8433, 0.2736, 0.9947, 0.01139, 0.8433, 0.01139, 0.5406, 0.2736, 0.3892, 0.5358, 0.5406, 0.5358, 0.8433, 0.2736, 0.9947, 0.01139, 0.8433, 0.01139, 0.5406, 0.2736, 0.3892, 0.5358, 0.5406, 0.5358, 0.8433, 0.2736, 0.9947, 0.01139, 0.8433, 0.01139, 0.5406, 0.2736, 0.3892, 0.5358, 0.5406, 0.5358, 0.8433, 0.2736, 0.9947, 0.01139, 0.8433, 0.01139, 0.5406, 0.2736, 0.3892, 0.5358, 0.5406, 0.5358, 0.8433, 0.2736, 0.9947, 0.01139, 0.8433, 0.01139, 0.5406, 0.2736, 0.3892, 0.5358, 0.5406, 0.5358, 0.8433, 0.2736, 0.9947, 0.01139, 0.8433, 0.01139, 0.5406, 0.2736, 0.3892, 0.5358, 0.5406, 0.5358, 0.8433, 0.2736, 0.9947, 0.01139, 0.8433, 0.01139, 0.5406, 0.2736, 0.3892, 0.5358, 0.5406, 0.5358, 0.8433, 0.2736, 0.9947, 0.01139, 0.8433, 0.01139, 0.5406, 0.2736, 0.3892, 0.5358, 0.5406, 0.5358, 0.8433, 0.2736, 0.9947, 0.01139, 0.8433, 0.01139, 0.5406, 0.2736, 0.3892, 0.5358, 0.5406, 0.5358, 0.8433, 0.2736, 0.9947, 0.01139, 0.8433, 0.01139, 0.5406, 0.2736, 0.3892, 0.5358, 0.5406, 0.5358, 0.8433, 0.2736, 0.9947, 0.01139, 0.8433, 0.01139, 0.5406, 0.2736, 0.3892, 0.5358, 0.5406, 0.5358, 0.8433, 0.2736, 0.9947, 0.01139, 0.8433, 0.01139, 0.5406, 0.2736, 0.3892, 0.5358, 0.5406, 0.5358, 0.8433, 0.2736, 0.9947, 0.01139, 0.8433, 0.01139, 0.5406, 0.2736, 0.3892, 0.5358, 0.5406, 0.5358, 0.8433, 0.2736, 0.9947, 0.01139, 0.8433, 0.01139, 0.5406, 0.2736, 0.3892, 0.5358, 0.5406, 0.5358, 0.8433, 0.2736, 0.9947, 0.01139, 0.8433, 0.01139, 0.5406, 0.2736, 0.3892, 0.5358, 0.5406, 0.5358, 0.8433, 0.2736, 0.9947, 0.01139, 0.8433, 0.01139, 0.5406, 0.2736, 0.3892, 0.5358, 0.5406, 0.5358, 0.8433, 0.2736, 0.9947, 0.01139, 0.8433, 0.01139, 0.5406, 0.2736, 0.3892, 0.5358, 0.5406, 0.5358, 0.8433, 0.2736, 0.9947, 0.01139, 0.8433, 0.01139, 0.5406, 0.2736, 0.3892, 0.5358, 0.5406, 0.5358, 0.8433, 0.2736, 0.9947, 0.01139, 0.8433, 0.01139, 0.5406, 0.2736, 0.3892, 0.5358, 0.5406, 0.5358, 0.8433, 0.676, 0.6137, 0.3587, 0.3832, 0.4799, 0.0103, 0.872, 0.0103, 0.9932, 0.3832, 0.2736, 0.9947, 0.01139, 0.8433, 0.01139, 0.5406, 0.2736, 0.3892, 0.5358, 0.5406, 0.5358, 0.8433, 0.2736, 0.9947, 0.01139, 0.8433, 0.01139, 0.5406, 0.2736, 0.3892, 0.5358, 0.5406, 0.5358, 0.8433, 0.2736, 0.9947, 0.01139, 0.8433, 0.01139, 0.5406, 0.2736, 0.3892, 0.5358, 0.5406, 0.5358, 0.8433, 0.2736, 0.9947, 0.01139, 0.8433, 0.01139, 0.5406, 0.2736, 0.3892, 0.5358, 0.5406, 0.5358, 0.8433, 0.2736, 0.9947, 0.01139, 0.8433, 0.01139, 0.5406, 0.2736, 0.3892, 0.5358, 0.5406, 0.5358, 0.8433, 0.2736, 0.9947, 0.01139, 0.8433, 0.01139, 0.5406, 0.2736, 0.3892, 0.5358, 0.5406, 0.5358, 0.8433, 0.2736, 0.9947, 0.01139, 0.8433, 0.01139, 0.5406, 0.2736, 0.3892, 0.5358, 0.5406, 0.5358, 0.8433, 0.2736, 0.9947, 0.01139, 0.8433, 0.01139, 0.5406, 0.2736, 0.3892, 0.5358, 0.5406, 0.5358, 0.8433, 0.2736, 0.9947, 0.01139, 0.8433, 0.01139, 0.5406, 0.2736, 0.3892, 0.5358, 0.5406, 0.5358, 0.8433, 0.2736, 0.9947, 0.01139, 0.8433, 0.01139, 0.5406, 0.2736, 0.3892, 0.5358, 0.5406, 0.5358, 0.8433, 0.2736, 0.9947, 0.01139, 0.8433, 0.01139, 0.5406, 0.2736, 0.3892, 0.5358, 0.5406, 0.5358, 0.8433, 0.2736, 0.9947, 0.01139, 0.8433, 0.01139, 0.5406, 0.2736, 0.3892, 0.5358, 0.5406, 0.5358, 0.8433, 0.2736, 0.9947, 0.01139, 0.8433, 0.01139, 0.5406, 0.2736, 0.3892, 0.5358, 0.5406, 0.5358, 0.8433, 0.2736, 0.9947, 0.01139, 0.8433, 0.01139, 0.5406, 0.2736, 0.3892, 0.5358, 0.5406, 0.5358, 0.8433, 0.2736, 0.9947, 0.01139, 0.8433, 0.01139, 0.5406, 0.2736, 0.3892, 0.5358, 0.5406, 0.5358, 0.8433, 0.2736, 0.9947, 0.01139, 0.8433, 0.01139, 0.5406, 0.2736, 0.3892, 0.5358, 0.5406, 0.5358, 0.8433, 0.2736, 0.9947, 0.01139, 0.8433, 0.01139, 0.5406, 0.2736, 0.3892, 0.5358, 0.5406, 0.5358, 0.8433, 0.2736, 0.9947, 0.01139, 0.8433, 0.01139, 0.5406, 0.2736, 0.3892, 0.5358, 0.5406, 0.5358, 0.8433, 0.2736, 0.9947, 0.01139, 0.8433, 0.01139, 0.5406, 0.2736, 0.3892, 0.5358, 0.5406, 0.5358, 0.8433, 0.2736, 0.9947, 0.01139, 0.8433, 0.01139, 0.5406, 0.2736, 0.3892, 0.5358, 0.5406, 0.5358, 0.8433, 0.2736, 0.9947, 0.01139, 0.8433, 0.01139, 0.5406, 0.2736, 0.3892, 0.5358, 0.5406, 0.5358, 0.8433, 0.2736, 0.9947, 0.01139, 0.8433, 0.01139, 0.5406, 0.2736, 0.3892, 0.5358, 0.5406, 0.5358, 0.8433, 0.2736, 0.9947, 0.01139, 0.8433, 0.01139, 0.5406, 0.2736, 0.3892, 0.5358, 0.5406, 0.5358, 0.8433, 0.2736, 0.9947, 0.01139, 0.8433, 0.01139, 0.5406, 0.2736, 0.3892, 0.5358, 0.5406, 0.5358, 0.8433, 0.2736, 0.9947, 0.01139, 0.8433, 0.01139, 0.5406, 0.2736, 0.3892, 0.5358, 0.5406, 0.5358, 0.8433, 0.2736, 0.9947, 0.01139, 0.8433, 0.01139, 0.5406, 0.2736, 0.3892, 0.5358, 0.5406, 0.5358, 0.8433, 0.2736, 0.9947, 0.01139, 0.8433, 0.01139, 0.5406, 0.2736, 0.3892, 0.5358, 0.5406, 0.5358, 0.8433, 0.2736, 0.9947, 0.01139, 0.8433, 0.01139, 0.5406, 0.2736, 0.3892, 0.5358, 0.5406, 0.5358, 0.8433, 0.2736, 0.9947, 0.01139, 0.8433, 0.01139, 0.5406, 0.2736, 0.3892, 0.5358, 0.5406, 0.5358, 0.8433, 0.2736, 0.9947, 0.01139, 0.8433, 0.01139, 0.5406, 0.2736, 0.3892, 0.5358, 0.5406, 0.5358, 0.8433, 0.2736, 0.9947, 0.01139, 0.8433, 0.01139, 0.5406, 0.2736, 0.3892, 0.5358, 0.5406, 0.5358, 0.8433, 0.2736, 0.9947, 0.01139, 0.8433, 0.01139, 0.5406, 0.2736, 0.3892, 0.5358, 0.5406, 0.5358, 0.8433, 0.2736, 0.9947, 0.01139, 0.8433, 0.01139, 0.5406, 0.2736, 0.3892, 0.5358, 0.5406, 0.5358, 0.8433, 0.2736, 0.9947, 0.01139, 0.8433, 0.01139, 0.5406, 0.2736, 0.3892, 0.5358, 0.5406, 0.5358, 0.8433, 0.2736, 0.9947, 0.01139, 0.8433, 0.01139, 0.5406, 0.2736, 0.3892, 0.5358, 0.5406, 0.5358, 0.8433, 0.2736, 0.9947, 0.01139, 0.8433, 0.01139, 0.5406, 0.2736, 0.3892, 0.5358, 0.5406, 0.5358, 0.8433, 0.2736, 0.9947, 0.01139, 0.8433, 0.01139, 0.5406, 0.2736, 0.3892, 0.5358, 0.5406, 0.5358, 0.8433, 0.2736, 0.9947, 0.01139, 0.8433, 0.01139, 0.5406, 0.2736, 0.3892, 0.5358, 0.5406, 0.5358, 0.8433, 0.2736, 0.9947, 0.01139, 0.8433, 0.01139, 0.5406, 0.2736, 0.3892, 0.5358, 0.5406, 0.5358, 0.8433, 0.2736, 0.9947, 0.01139, 0.8433, 0.01139, 0.5406, 0.2736, 0.3892, 0.5358, 0.5406, 0.5358, 0.8433, 0.2736, 0.9947, 0.01139, 0.8433, 0.01139, 0.5406, 0.2736, 0.3892, 0.5358, 0.5406, 0.5358, 0.8433, 0.676, 0.6137, 0.3587, 0.3832, 0.4799, 0.0103, 0.872, 0.0103, 0.9932, 0.3832, 0.2736, 0.9947, 0.01139, 0.8433, 0.01139, 0.5406, 0.2736, 0.3892, 0.5358, 0.5406, 0.5358, 0.8433, 0.2736, 0.9947, 0.01139, 0.8433, 0.01139, 0.5406, 0.2736, 0.3892, 0.5358, 0.5406, 0.5358, 0.8433, 0.2736, 0.9947, 0.01139, 0.8433, 0.01139, 0.5406, 0.2736, 0.3892, 0.5358, 0.5406, 0.5358, 0.8433, 0.2736, 0.9947, 0.01139, 0.8433, 0.01139, 0.5406, 0.2736, 0.3892, 0.5358, 0.5406, 0.5358, 0.8433, 0.2736, 0.9947, 0.01139, 0.8433, 0.01139, 0.5406, 0.2736, 0.3892, 0.5358, 0.5406, 0.5358, 0.8433, 0.2736, 0.9947, 0.01139, 0.8433, 0.01139, 0.5406, 0.2736, 0.3892, 0.5358, 0.5406, 0.5358, 0.8433, 0.2736, 0.9947, 0.01139, 0.8433, 0.01139, 0.5406, 0.2736, 0.3892, 0.5358, 0.5406, 0.5358, 0.8433, 0.676, 0.6137, 0.3587, 0.3832, 0.4799, 0.0103, 0.872, 0.0103, 0.9932, 0.3832, 0.2736, 0.9947, 0.01139, 0.8433, 0.01139, 0.5406, 0.2736, 0.3892, 0.5358, 0.5406, 0.5358, 0.8433, 0.2736, 0.9947, 0.01139, 0.8433, 0.01139, 0.5406, 0.2736, 0.3892, 0.5358, 0.5406, 0.5358, 0.8433, 0.2736, 0.9947, 0.01139, 0.8433, 0.01139, 0.5406, 0.2736, 0.3892, 0.5358, 0.5406, 0.5358, 0.8433, 0.2736, 0.9947, 0.01139, 0.8433, 0.01139, 0.5406, 0.2736, 0.3892, 0.5358, 0.5406, 0.5358, 0.8433, 0.2736, 0.9947, 0.01139, 0.8433, 0.01139, 0.5406, 0.2736, 0.3892, 0.5358, 0.5406, 0.5358, 0.8433, 0.2736, 0.9947, 0.01139, 0.8433, 0.01139, 0.5406, 0.2736, 0.3892, 0.5358, 0.5406, 0.5358, 0.8433, 0.2736, 0.9947, 0.01139, 0.8433, 0.01139, 0.5406, 0.2736, 0.3892, 0.5358, 0.5406, 0.5358, 0.8433, 0.676, 0.6137, 0.3587, 0.3832, 0.4799, 0.0103, 0.872, 0.0103, 0.9932, 0.3832, 0.2736, 0.9947, 0.01139, 0.8433, 0.01139, 0.5406, 0.2736, 0.3892, 0.5358, 0.5406, 0.5358, 0.8433, 0.2736, 0.9947, 0.01139, 0.8433, 0.01139, 0.5406, 0.2736, 0.3892, 0.5358, 0.5406, 0.5358, 0.8433, 0.2736, 0.9947, 0.01139, 0.8433, 0.01139, 0.5406, 0.2736, 0.3892, 0.5358, 0.5406, 0.5358, 0.8433, 0.2736, 0.9947, 0.01139, 0.8433, 0.01139, 0.5406, 0.2736, 0.3892, 0.5358, 0.5406, 0.5358, 0.8433, 0.2736, 0.9947, 0.01139, 0.8433, 0.01139, 0.5406, 0.2736, 0.3892, 0.5358, 0.5406, 0.5358, 0.8433, 0.2736, 0.9947, 0.01139, 0.8433, 0.01139, 0.5406, 0.2736, 0.3892, 0.5358, 0.5406, 0.5358, 0.8433, 0.2736, 0.9947, 0.01139, 0.8433, 0.01139, 0.5406, 0.2736, 0.3892, 0.5358, 0.5406, 0.5358, 0.8433, 0.2736, 0.9947, 0.01139, 0.8433, 0.01139, 0.5406, 0.2736, 0.3892, 0.5358, 0.5406, 0.5358, 0.8433, 0.2736, 0.9947, 0.01139, 0.8433, 0.01139, 0.5406, 0.2736, 0.3892, 0.5358, 0.5406, 0.5358, 0.8433, 0.2736, 0.9947, 0.01139, 0.8433, 0.01139, 0.5406, 0.2736, 0.3892, 0.5358, 0.5406, 0.5358, 0.8433, 0.2736, 0.9947, 0.01139, 0.8433, 0.01139, 0.5406, 0.2736, 0.3892, 0.5358, 0.5406, 0.5358, 0.8433, 0.2736, 0.9947, 0.01139, 0.8433, 0.01139, 0.5406, 0.2736, 0.3892, 0.5358, 0.5406, 0.5358, 0.8433, 0.2736, 0.9947, 0.01139, 0.8433, 0.01139, 0.5406, 0.2736, 0.3892, 0.5358, 0.5406, 0.5358, 0.8433, 0.2736, 0.9947, 0.01139, 0.8433, 0.01139, 0.5406, 0.2736, 0.3892, 0.5358, 0.5406, 0.5358, 0.8433, 0.2736, 0.9947, 0.01139, 0.8433, 0.01139, 0.5406, 0.2736, 0.3892, 0.5358, 0.5406, 0.5358, 0.8433, 0.2736, 0.9947, 0.01139, 0.8433, 0.01139, 0.5406, 0.2736, 0.3892, 0.5358, 0.5406, 0.5358, 0.8433])
me_icosphere_001.use_remesh_fix_poles = True
me_icosphere_001.use_remesh_preserve_attributes = False
me_icosphere_001.use_mirror_vertex_groups = False
me_icosphere_001.update()

# ---- objects
ob_shield = bpy.data.objects.new('Shield', me_icosphere_001)

# ---- transforms, parenting, visibility, modifiers, constraints
ob_shield.location = (0.0, 0.0, 0.0)
ob_shield.lineart.crease_threshold = 0.0

# ---- collection membership
col_collection.objects.link(ob_shield)

# ---- scene / render settings (as saved in the file)
scene.frame_start = 1; scene.frame_end = 250; scene.frame_set(1)
scene.render.engine = 'BLENDER_EEVEE_NEXT'
scene.cycles.use_denoising = False
scene.cycles.samples = 128
scene.cycles.sampling_pattern = 'TABULATED_SOBOL'
scene.cycles.use_adaptive_sampling = False
scene.cycles.use_light_tree = False
scene.view_settings.view_transform = 'Filmic'
bpy.context.view_layer.update()

# ---- added for rendering (the .blend has no active camera and no usable light): camera, sun
cam_auto = bpy.data.cameras.new('AutoCamera')
cam_auto.lens = 50.0
cam_auto.sensor_width = 36.0
cam_auto.clip_end = 1000.0
ob_auto_camera = bpy.data.objects.new('AutoCamera', cam_auto)
scene.collection.objects.link(ob_auto_camera)
ob_auto_camera.location = (3.10799, -3.72959, 2.48639)
ob_auto_camera.rotation_euler = (1.09748, -7.21219e-08, 0.694738)
scene.camera = ob_auto_camera
light_auto_sun = bpy.data.lights.new('AutoSun', 'SUN')
light_auto_sun.energy = 3.0
light_auto_sun.angle = 0.0523599
ob_auto_sun = bpy.data.objects.new('AutoSun', light_auto_sun)
scene.collection.objects.link(ob_auto_sun)
ob_auto_sun.rotation_euler = (0.872665, 0.174533, 0.523599)
bpy.context.view_layer.update()
